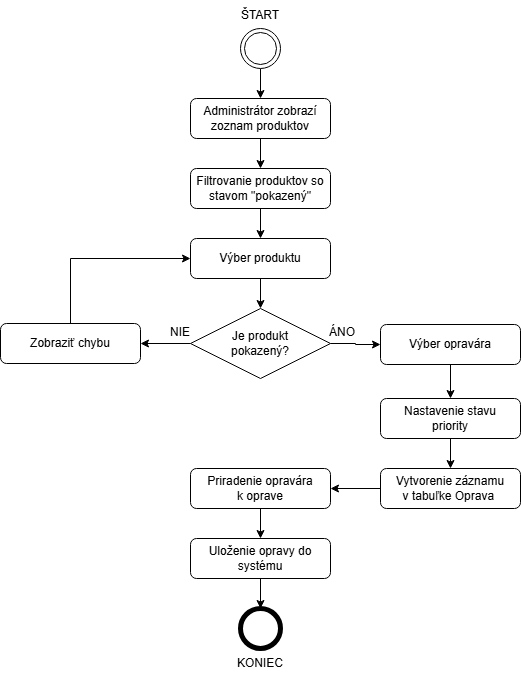

The diagram above was exported from draw.io. Its source (the exported page's mxGraphModel, read from the mxfile embedded in the PNG):
<mxGraphModel dx="909" dy="527" grid="1" gridSize="10" guides="1" tooltips="1" connect="1" arrows="1" fold="1" page="1" pageScale="1" pageWidth="827" pageHeight="1169" math="0" shadow="0">
  <root>
    <mxCell id="0" />
    <mxCell id="1" parent="0" />
    <mxCell id="e7uU1OEAdQg717tTWWwk-70" edge="1" parent="1" source="e7uU1OEAdQg717tTWWwk-60" style="edgeStyle=orthogonalEdgeStyle;rounded=0;orthogonalLoop=1;jettySize=auto;html=1;exitX=0.5;exitY=1;exitDx=0;exitDy=0;entryX=0.5;entryY=0;entryDx=0;entryDy=0;" target="e7uU1OEAdQg717tTWWwk-63">
      <mxGeometry relative="1" as="geometry" />
    </mxCell>
    <mxCell id="e7uU1OEAdQg717tTWWwk-60" parent="1" style="ellipse;shape=doubleEllipse;html=1;dashed=0;whiteSpace=wrap;aspect=fixed;" value="" vertex="1">
      <mxGeometry height="40" width="40" x="360" y="40" as="geometry" />
    </mxCell>
    <mxCell id="e7uU1OEAdQg717tTWWwk-61" parent="1" style="shape=ellipse;html=1;dashed=0;whiteSpace=wrap;aspect=fixed;strokeWidth=5;perimeter=ellipsePerimeter;" value="" vertex="1">
      <mxGeometry height="40" width="40" x="360" y="620" as="geometry" />
    </mxCell>
    <mxCell id="e7uU1OEAdQg717tTWWwk-68" edge="1" parent="1" source="e7uU1OEAdQg717tTWWwk-62" style="edgeStyle=orthogonalEdgeStyle;rounded=0;orthogonalLoop=1;jettySize=auto;html=1;exitX=0;exitY=0.5;exitDx=0;exitDy=0;entryX=1;entryY=0.5;entryDx=0;entryDy=0;" target="e7uU1OEAdQg717tTWWwk-66">
      <mxGeometry relative="1" as="geometry" />
    </mxCell>
    <mxCell id="e7uU1OEAdQg717tTWWwk-82" edge="1" parent="1" source="e7uU1OEAdQg717tTWWwk-62" style="edgeStyle=orthogonalEdgeStyle;rounded=0;orthogonalLoop=1;jettySize=auto;html=1;exitX=1;exitY=0.5;exitDx=0;exitDy=0;entryX=0;entryY=0.5;entryDx=0;entryDy=0;" target="e7uU1OEAdQg717tTWWwk-77">
      <mxGeometry relative="1" as="geometry" />
    </mxCell>
    <mxCell id="e7uU1OEAdQg717tTWWwk-62" parent="1" style="shape=rhombus;html=1;dashed=0;whiteSpace=wrap;perimeter=rhombusPerimeter;" value="Je produkt&lt;div&gt;pokazený?&lt;/div&gt;" vertex="1">
      <mxGeometry height="70" width="140" x="310" y="320" as="geometry" />
    </mxCell>
    <mxCell id="e7uU1OEAdQg717tTWWwk-71" edge="1" parent="1" source="e7uU1OEAdQg717tTWWwk-63" style="edgeStyle=orthogonalEdgeStyle;rounded=0;orthogonalLoop=1;jettySize=auto;html=1;exitX=0.5;exitY=1;exitDx=0;exitDy=0;entryX=0.5;entryY=0;entryDx=0;entryDy=0;" target="e7uU1OEAdQg717tTWWwk-64">
      <mxGeometry relative="1" as="geometry" />
    </mxCell>
    <mxCell id="e7uU1OEAdQg717tTWWwk-63" parent="1" style="rounded=1;whiteSpace=wrap;html=1;" value="Administrátor zobrazí zoznam produktov" vertex="1">
      <mxGeometry height="40" width="140" x="310" y="110" as="geometry" />
    </mxCell>
    <mxCell id="e7uU1OEAdQg717tTWWwk-72" edge="1" parent="1" source="e7uU1OEAdQg717tTWWwk-64" style="edgeStyle=orthogonalEdgeStyle;rounded=0;orthogonalLoop=1;jettySize=auto;html=1;exitX=0.5;exitY=1;exitDx=0;exitDy=0;entryX=0.5;entryY=0;entryDx=0;entryDy=0;" target="e7uU1OEAdQg717tTWWwk-65">
      <mxGeometry relative="1" as="geometry" />
    </mxCell>
    <mxCell id="e7uU1OEAdQg717tTWWwk-64" parent="1" style="rounded=1;whiteSpace=wrap;html=1;" value="Filtrovanie produktov so stavom &quot;pokazený&quot;" vertex="1">
      <mxGeometry height="40" width="140" x="310" y="180" as="geometry" />
    </mxCell>
    <mxCell id="e7uU1OEAdQg717tTWWwk-73" edge="1" parent="1" source="e7uU1OEAdQg717tTWWwk-65" style="edgeStyle=orthogonalEdgeStyle;rounded=0;orthogonalLoop=1;jettySize=auto;html=1;exitX=0.5;exitY=1;exitDx=0;exitDy=0;entryX=0.5;entryY=0;entryDx=0;entryDy=0;" target="e7uU1OEAdQg717tTWWwk-62">
      <mxGeometry relative="1" as="geometry" />
    </mxCell>
    <mxCell id="e7uU1OEAdQg717tTWWwk-65" parent="1" style="rounded=1;whiteSpace=wrap;html=1;" value="Výber produktu" vertex="1">
      <mxGeometry height="40" width="140" x="310" y="250" as="geometry" />
    </mxCell>
    <mxCell id="e7uU1OEAdQg717tTWWwk-69" edge="1" parent="1" source="e7uU1OEAdQg717tTWWwk-66" style="edgeStyle=orthogonalEdgeStyle;rounded=0;orthogonalLoop=1;jettySize=auto;html=1;exitX=0.5;exitY=0;exitDx=0;exitDy=0;entryX=0;entryY=0.5;entryDx=0;entryDy=0;" target="e7uU1OEAdQg717tTWWwk-65">
      <mxGeometry relative="1" as="geometry" />
    </mxCell>
    <mxCell id="e7uU1OEAdQg717tTWWwk-66" parent="1" style="rounded=1;whiteSpace=wrap;html=1;" value="Zobraziť chybu" vertex="1">
      <mxGeometry height="40" width="140" x="120" y="335" as="geometry" />
    </mxCell>
    <mxCell id="e7uU1OEAdQg717tTWWwk-74" parent="1" style="text;html=1;whiteSpace=wrap;strokeColor=none;fillColor=none;align=center;verticalAlign=middle;rounded=0;" value="ŠTART" vertex="1">
      <mxGeometry height="30" width="60" x="350" y="12" as="geometry" />
    </mxCell>
    <mxCell id="e7uU1OEAdQg717tTWWwk-75" parent="1" style="text;html=1;whiteSpace=wrap;strokeColor=none;fillColor=none;align=center;verticalAlign=middle;rounded=0;" value="NIE" vertex="1">
      <mxGeometry height="15" width="60" x="270" y="336" as="geometry" />
    </mxCell>
    <mxCell id="e7uU1OEAdQg717tTWWwk-83" edge="1" parent="1" source="e7uU1OEAdQg717tTWWwk-77" style="edgeStyle=orthogonalEdgeStyle;rounded=0;orthogonalLoop=1;jettySize=auto;html=1;exitX=0.5;exitY=1;exitDx=0;exitDy=0;entryX=0.5;entryY=0;entryDx=0;entryDy=0;" target="e7uU1OEAdQg717tTWWwk-78">
      <mxGeometry relative="1" as="geometry" />
    </mxCell>
    <mxCell id="e7uU1OEAdQg717tTWWwk-77" parent="1" style="rounded=1;whiteSpace=wrap;html=1;" value="Výber opravára" vertex="1">
      <mxGeometry height="40" width="140" x="500" y="336" as="geometry" />
    </mxCell>
    <mxCell id="e7uU1OEAdQg717tTWWwk-84" edge="1" parent="1" source="e7uU1OEAdQg717tTWWwk-78" style="edgeStyle=orthogonalEdgeStyle;rounded=0;orthogonalLoop=1;jettySize=auto;html=1;exitX=0.5;exitY=1;exitDx=0;exitDy=0;entryX=0.5;entryY=0;entryDx=0;entryDy=0;" target="e7uU1OEAdQg717tTWWwk-79">
      <mxGeometry relative="1" as="geometry" />
    </mxCell>
    <mxCell id="e7uU1OEAdQg717tTWWwk-78" parent="1" style="rounded=1;whiteSpace=wrap;html=1;" value="Nastavenie stavu&lt;div&gt;priority&lt;/div&gt;" vertex="1">
      <mxGeometry height="40" width="140" x="500" y="410" as="geometry" />
    </mxCell>
    <mxCell id="e7uU1OEAdQg717tTWWwk-85" edge="1" parent="1" source="e7uU1OEAdQg717tTWWwk-79" style="edgeStyle=orthogonalEdgeStyle;rounded=0;orthogonalLoop=1;jettySize=auto;html=1;exitX=0;exitY=0.5;exitDx=0;exitDy=0;entryX=1;entryY=0.5;entryDx=0;entryDy=0;" target="e7uU1OEAdQg717tTWWwk-80">
      <mxGeometry relative="1" as="geometry" />
    </mxCell>
    <mxCell id="e7uU1OEAdQg717tTWWwk-79" parent="1" style="rounded=1;whiteSpace=wrap;html=1;" value="Vytvorenie záznamu&lt;div&gt;v tabuľke Oprava&amp;nbsp;&lt;/div&gt;" vertex="1">
      <mxGeometry height="40" width="140" x="500" y="480" as="geometry" />
    </mxCell>
    <mxCell id="e7uU1OEAdQg717tTWWwk-86" edge="1" parent="1" source="e7uU1OEAdQg717tTWWwk-80" style="edgeStyle=orthogonalEdgeStyle;rounded=0;orthogonalLoop=1;jettySize=auto;html=1;exitX=0.5;exitY=1;exitDx=0;exitDy=0;entryX=0.5;entryY=0;entryDx=0;entryDy=0;" target="e7uU1OEAdQg717tTWWwk-81">
      <mxGeometry relative="1" as="geometry" />
    </mxCell>
    <mxCell id="e7uU1OEAdQg717tTWWwk-80" parent="1" style="rounded=1;whiteSpace=wrap;html=1;" value="Priradenie opravára&lt;div&gt;k oprave&lt;/div&gt;" vertex="1">
      <mxGeometry height="40" width="140" x="310" y="480" as="geometry" />
    </mxCell>
    <mxCell id="e7uU1OEAdQg717tTWWwk-87" edge="1" parent="1" source="e7uU1OEAdQg717tTWWwk-81" style="edgeStyle=orthogonalEdgeStyle;rounded=0;orthogonalLoop=1;jettySize=auto;html=1;exitX=0.5;exitY=1;exitDx=0;exitDy=0;entryX=0.5;entryY=0;entryDx=0;entryDy=0;" target="e7uU1OEAdQg717tTWWwk-61">
      <mxGeometry relative="1" as="geometry" />
    </mxCell>
    <mxCell id="e7uU1OEAdQg717tTWWwk-81" parent="1" style="rounded=1;whiteSpace=wrap;html=1;" value="Uloženie opravy do&lt;div&gt;systému&lt;/div&gt;" vertex="1">
      <mxGeometry height="40" width="140" x="310" y="550" as="geometry" />
    </mxCell>
    <mxCell id="e7uU1OEAdQg717tTWWwk-88" parent="1" style="text;html=1;whiteSpace=wrap;strokeColor=none;fillColor=none;align=center;verticalAlign=middle;rounded=0;" value="ÁNO" vertex="1">
      <mxGeometry height="10" width="60" x="432" y="339" as="geometry" />
    </mxCell>
    <mxCell id="e7uU1OEAdQg717tTWWwk-89" parent="1" style="text;html=1;whiteSpace=wrap;strokeColor=none;fillColor=none;align=center;verticalAlign=middle;rounded=0;" value="KONIEC" vertex="1">
      <mxGeometry height="30" width="60" x="350" y="660" as="geometry" />
    </mxCell>
  </root>
</mxGraphModel>